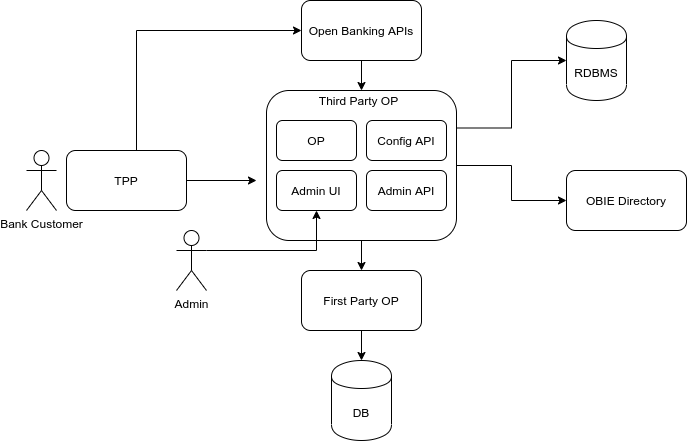

The diagram above was exported from draw.io. Its source (the exported page's mxGraphModel, read from the mxfile embedded in the PNG):
<mxGraphModel dx="796" dy="494" grid="1" gridSize="10" guides="1" tooltips="1" connect="1" arrows="1" fold="1" page="1" pageScale="1" pageWidth="850" pageHeight="1100" math="0" shadow="0">
  <root>
    <mxCell id="0" />
    <mxCell id="1" parent="0" />
    <mxCell id="50xVN6jH2jfa3yzJkccv-1" value="Bank Customer" style="shape=umlActor;verticalLabelPosition=bottom;verticalAlign=top;html=1;outlineConnect=0;" vertex="1" parent="1">
      <mxGeometry x="40" y="220" width="30" height="60" as="geometry" />
    </mxCell>
    <mxCell id="50xVN6jH2jfa3yzJkccv-12" value="" style="edgeStyle=orthogonalEdgeStyle;rounded=0;orthogonalLoop=1;jettySize=auto;html=1;" edge="1" parent="1" source="50xVN6jH2jfa3yzJkccv-6">
      <mxGeometry relative="1" as="geometry">
        <mxPoint x="270" y="250" as="targetPoint" />
      </mxGeometry>
    </mxCell>
    <mxCell id="50xVN6jH2jfa3yzJkccv-13" style="edgeStyle=orthogonalEdgeStyle;rounded=0;orthogonalLoop=1;jettySize=auto;html=1;exitX=1;exitY=0.25;exitDx=0;exitDy=0;entryX=0;entryY=0.5;entryDx=0;entryDy=0;" edge="1" parent="1" source="50xVN6jH2jfa3yzJkccv-6" target="50xVN6jH2jfa3yzJkccv-7">
      <mxGeometry relative="1" as="geometry">
        <Array as="points">
          <mxPoint x="150" y="235" />
          <mxPoint x="150" y="100" />
        </Array>
      </mxGeometry>
    </mxCell>
    <mxCell id="50xVN6jH2jfa3yzJkccv-6" value="TPP" style="rounded=1;whiteSpace=wrap;html=1;" vertex="1" parent="1">
      <mxGeometry x="80" y="220" width="120" height="60" as="geometry" />
    </mxCell>
    <mxCell id="50xVN6jH2jfa3yzJkccv-9" value="" style="edgeStyle=orthogonalEdgeStyle;rounded=0;orthogonalLoop=1;jettySize=auto;html=1;" edge="1" parent="1" source="50xVN6jH2jfa3yzJkccv-7" target="50xVN6jH2jfa3yzJkccv-8">
      <mxGeometry relative="1" as="geometry" />
    </mxCell>
    <mxCell id="50xVN6jH2jfa3yzJkccv-7" value="Open Banking APIs" style="rounded=1;whiteSpace=wrap;html=1;" vertex="1" parent="1">
      <mxGeometry x="315" y="70" width="120" height="60" as="geometry" />
    </mxCell>
    <mxCell id="50xVN6jH2jfa3yzJkccv-11" value="" style="edgeStyle=orthogonalEdgeStyle;rounded=0;orthogonalLoop=1;jettySize=auto;html=1;" edge="1" parent="1" source="50xVN6jH2jfa3yzJkccv-8" target="50xVN6jH2jfa3yzJkccv-10">
      <mxGeometry relative="1" as="geometry" />
    </mxCell>
    <mxCell id="50xVN6jH2jfa3yzJkccv-24" value="" style="edgeStyle=orthogonalEdgeStyle;rounded=0;orthogonalLoop=1;jettySize=auto;html=1;exitX=1;exitY=0.25;exitDx=0;exitDy=0;" edge="1" parent="1" source="50xVN6jH2jfa3yzJkccv-8" target="50xVN6jH2jfa3yzJkccv-23">
      <mxGeometry relative="1" as="geometry" />
    </mxCell>
    <mxCell id="50xVN6jH2jfa3yzJkccv-26" value="" style="edgeStyle=orthogonalEdgeStyle;rounded=0;orthogonalLoop=1;jettySize=auto;html=1;" edge="1" parent="1" source="50xVN6jH2jfa3yzJkccv-8" target="50xVN6jH2jfa3yzJkccv-25">
      <mxGeometry relative="1" as="geometry" />
    </mxCell>
    <mxCell id="50xVN6jH2jfa3yzJkccv-8" value="" style="rounded=1;whiteSpace=wrap;html=1;" vertex="1" parent="1">
      <mxGeometry x="280" y="160" width="190" height="150" as="geometry" />
    </mxCell>
    <mxCell id="50xVN6jH2jfa3yzJkccv-22" value="" style="edgeStyle=orthogonalEdgeStyle;rounded=0;orthogonalLoop=1;jettySize=auto;html=1;" edge="1" parent="1" source="50xVN6jH2jfa3yzJkccv-10" target="50xVN6jH2jfa3yzJkccv-21">
      <mxGeometry relative="1" as="geometry" />
    </mxCell>
    <mxCell id="50xVN6jH2jfa3yzJkccv-10" value="First Party OP" style="rounded=1;whiteSpace=wrap;html=1;" vertex="1" parent="1">
      <mxGeometry x="315" y="340" width="120" height="60" as="geometry" />
    </mxCell>
    <mxCell id="50xVN6jH2jfa3yzJkccv-14" value="OP" style="rounded=1;whiteSpace=wrap;html=1;" vertex="1" parent="1">
      <mxGeometry x="290" y="190" width="80" height="40" as="geometry" />
    </mxCell>
    <mxCell id="50xVN6jH2jfa3yzJkccv-15" value="Config API" style="rounded=1;whiteSpace=wrap;html=1;" vertex="1" parent="1">
      <mxGeometry x="380" y="190" width="80" height="40" as="geometry" />
    </mxCell>
    <mxCell id="50xVN6jH2jfa3yzJkccv-16" value="Admin UI" style="rounded=1;whiteSpace=wrap;html=1;" vertex="1" parent="1">
      <mxGeometry x="290" y="240" width="80" height="40" as="geometry" />
    </mxCell>
    <mxCell id="50xVN6jH2jfa3yzJkccv-17" value="Admin API" style="rounded=1;whiteSpace=wrap;html=1;" vertex="1" parent="1">
      <mxGeometry x="380" y="240" width="80" height="40" as="geometry" />
    </mxCell>
    <mxCell id="50xVN6jH2jfa3yzJkccv-18" value="Third Party OP" style="text;html=1;strokeColor=none;fillColor=none;align=center;verticalAlign=middle;whiteSpace=wrap;rounded=0;" vertex="1" parent="1">
      <mxGeometry x="330" y="160" width="85" height="20" as="geometry" />
    </mxCell>
    <mxCell id="50xVN6jH2jfa3yzJkccv-20" style="edgeStyle=orthogonalEdgeStyle;rounded=0;orthogonalLoop=1;jettySize=auto;html=1;exitX=1;exitY=0.3333333333333333;exitDx=0;exitDy=0;exitPerimeter=0;entryX=0.5;entryY=1;entryDx=0;entryDy=0;" edge="1" parent="1" source="50xVN6jH2jfa3yzJkccv-19" target="50xVN6jH2jfa3yzJkccv-16">
      <mxGeometry relative="1" as="geometry" />
    </mxCell>
    <mxCell id="50xVN6jH2jfa3yzJkccv-19" value="Admin" style="shape=umlActor;verticalLabelPosition=bottom;verticalAlign=top;html=1;outlineConnect=0;" vertex="1" parent="1">
      <mxGeometry x="190" y="300" width="30" height="60" as="geometry" />
    </mxCell>
    <mxCell id="50xVN6jH2jfa3yzJkccv-21" value="DB" style="shape=cylinder;whiteSpace=wrap;html=1;boundedLbl=1;backgroundOutline=1;rounded=1;" vertex="1" parent="1">
      <mxGeometry x="345" y="430" width="60" height="80" as="geometry" />
    </mxCell>
    <mxCell id="50xVN6jH2jfa3yzJkccv-23" value="RDBMS" style="shape=cylinder;whiteSpace=wrap;html=1;boundedLbl=1;backgroundOutline=1;rounded=1;" vertex="1" parent="1">
      <mxGeometry x="580" y="90" width="60" height="80" as="geometry" />
    </mxCell>
    <mxCell id="50xVN6jH2jfa3yzJkccv-25" value="OBIE Directory" style="whiteSpace=wrap;html=1;rounded=1;" vertex="1" parent="1">
      <mxGeometry x="580" y="240" width="120" height="60" as="geometry" />
    </mxCell>
  </root>
</mxGraphModel>